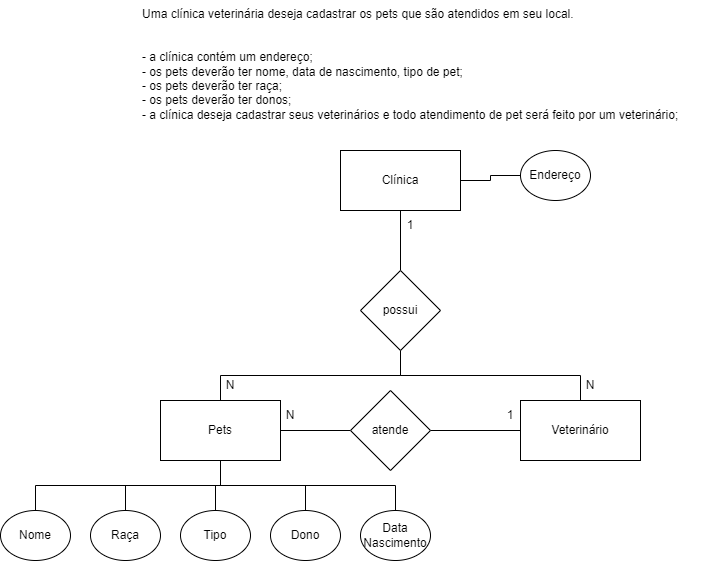

The diagram above was exported from draw.io. Its source (the exported page's mxGraphModel, read from the mxfile embedded in the PNG):
<mxGraphModel dx="874" dy="2759" grid="1" gridSize="10" guides="1" tooltips="1" connect="1" arrows="1" fold="1" page="1" pageScale="1" pageWidth="827" pageHeight="1169" math="0" shadow="0">
  <root>
    <mxCell id="0" />
    <mxCell id="1" parent="0" />
    <mxCell id="bfbSbEPTRADHffgOek4O-1" value="Uma clínica veterinária deseja cadastrar os pets que são atendidos em seu local.&#10;&#10;&#10;- a clínica contém um endereço;&#10;- os pets deverão ter nome, data de nascimento, tipo de pet;&#10;- os pets deverão ter raça;&#10;- os pets deverão ter donos;&#10;- a clínica deseja cadastrar seus veterinários e todo atendimento de pet será feito por um veterinário;" style="text;whiteSpace=wrap;" parent="1" vertex="1">
      <mxGeometry x="140" y="-2330" width="560" height="150" as="geometry" />
    </mxCell>
    <mxCell id="bfbSbEPTRADHffgOek4O-6" style="edgeStyle=orthogonalEdgeStyle;rounded=0;orthogonalLoop=1;jettySize=auto;html=1;entryX=0.5;entryY=0;entryDx=0;entryDy=0;endArrow=none;endFill=0;" parent="1" source="bfbSbEPTRADHffgOek4O-2" target="bfbSbEPTRADHffgOek4O-5" edge="1">
      <mxGeometry relative="1" as="geometry" />
    </mxCell>
    <mxCell id="bfbSbEPTRADHffgOek4O-28" style="edgeStyle=orthogonalEdgeStyle;rounded=0;orthogonalLoop=1;jettySize=auto;html=1;entryX=0;entryY=0.5;entryDx=0;entryDy=0;endArrow=none;endFill=0;" parent="1" source="bfbSbEPTRADHffgOek4O-2" target="bfbSbEPTRADHffgOek4O-27" edge="1">
      <mxGeometry relative="1" as="geometry" />
    </mxCell>
    <mxCell id="bfbSbEPTRADHffgOek4O-2" value="Clínica" style="rounded=0;whiteSpace=wrap;html=1;" parent="1" vertex="1">
      <mxGeometry x="340" y="-2180" width="120" height="60" as="geometry" />
    </mxCell>
    <mxCell id="bfbSbEPTRADHffgOek4O-14" style="edgeStyle=orthogonalEdgeStyle;rounded=0;orthogonalLoop=1;jettySize=auto;html=1;entryX=0.5;entryY=0;entryDx=0;entryDy=0;exitX=0.5;exitY=1;exitDx=0;exitDy=0;endArrow=none;endFill=0;" parent="1" source="bfbSbEPTRADHffgOek4O-3" target="bfbSbEPTRADHffgOek4O-9" edge="1">
      <mxGeometry relative="1" as="geometry" />
    </mxCell>
    <mxCell id="bfbSbEPTRADHffgOek4O-15" style="edgeStyle=orthogonalEdgeStyle;rounded=0;orthogonalLoop=1;jettySize=auto;html=1;entryX=0.5;entryY=0;entryDx=0;entryDy=0;endArrow=none;endFill=0;" parent="1" source="bfbSbEPTRADHffgOek4O-3" target="bfbSbEPTRADHffgOek4O-10" edge="1">
      <mxGeometry relative="1" as="geometry" />
    </mxCell>
    <mxCell id="bfbSbEPTRADHffgOek4O-16" style="edgeStyle=orthogonalEdgeStyle;rounded=0;orthogonalLoop=1;jettySize=auto;html=1;entryX=0.5;entryY=0;entryDx=0;entryDy=0;endArrow=none;endFill=0;" parent="1" source="bfbSbEPTRADHffgOek4O-3" target="bfbSbEPTRADHffgOek4O-11" edge="1">
      <mxGeometry relative="1" as="geometry" />
    </mxCell>
    <mxCell id="bfbSbEPTRADHffgOek4O-17" style="edgeStyle=orthogonalEdgeStyle;rounded=0;orthogonalLoop=1;jettySize=auto;html=1;entryX=0.5;entryY=0;entryDx=0;entryDy=0;endArrow=none;endFill=0;" parent="1" source="bfbSbEPTRADHffgOek4O-3" target="bfbSbEPTRADHffgOek4O-12" edge="1">
      <mxGeometry relative="1" as="geometry" />
    </mxCell>
    <mxCell id="bfbSbEPTRADHffgOek4O-18" style="edgeStyle=orthogonalEdgeStyle;rounded=0;orthogonalLoop=1;jettySize=auto;html=1;entryX=0.5;entryY=0;entryDx=0;entryDy=0;exitX=0.5;exitY=1;exitDx=0;exitDy=0;endArrow=none;endFill=0;" parent="1" source="bfbSbEPTRADHffgOek4O-3" target="bfbSbEPTRADHffgOek4O-13" edge="1">
      <mxGeometry relative="1" as="geometry" />
    </mxCell>
    <mxCell id="bfbSbEPTRADHffgOek4O-3" value="Pets" style="rounded=0;whiteSpace=wrap;html=1;" parent="1" vertex="1">
      <mxGeometry x="160" y="-1930" width="120" height="60" as="geometry" />
    </mxCell>
    <mxCell id="bfbSbEPTRADHffgOek4O-20" style="edgeStyle=orthogonalEdgeStyle;rounded=0;orthogonalLoop=1;jettySize=auto;html=1;entryX=1;entryY=0.5;entryDx=0;entryDy=0;endArrow=none;endFill=0;" parent="1" source="bfbSbEPTRADHffgOek4O-4" target="bfbSbEPTRADHffgOek4O-19" edge="1">
      <mxGeometry relative="1" as="geometry" />
    </mxCell>
    <mxCell id="bfbSbEPTRADHffgOek4O-4" value="Veterinário" style="rounded=0;whiteSpace=wrap;html=1;" parent="1" vertex="1">
      <mxGeometry x="520" y="-1930" width="120" height="60" as="geometry" />
    </mxCell>
    <mxCell id="bfbSbEPTRADHffgOek4O-7" style="edgeStyle=orthogonalEdgeStyle;rounded=0;orthogonalLoop=1;jettySize=auto;html=1;entryX=0.5;entryY=0;entryDx=0;entryDy=0;exitX=0.5;exitY=1;exitDx=0;exitDy=0;endArrow=none;endFill=0;" parent="1" source="bfbSbEPTRADHffgOek4O-5" target="bfbSbEPTRADHffgOek4O-3" edge="1">
      <mxGeometry relative="1" as="geometry" />
    </mxCell>
    <mxCell id="bfbSbEPTRADHffgOek4O-8" style="edgeStyle=orthogonalEdgeStyle;rounded=0;orthogonalLoop=1;jettySize=auto;html=1;entryX=0.5;entryY=0;entryDx=0;entryDy=0;exitX=0.5;exitY=1;exitDx=0;exitDy=0;endArrow=none;endFill=0;" parent="1" source="bfbSbEPTRADHffgOek4O-5" target="bfbSbEPTRADHffgOek4O-4" edge="1">
      <mxGeometry relative="1" as="geometry" />
    </mxCell>
    <mxCell id="bfbSbEPTRADHffgOek4O-5" value="possui" style="rhombus;whiteSpace=wrap;html=1;" parent="1" vertex="1">
      <mxGeometry x="360" y="-2060" width="80" height="80" as="geometry" />
    </mxCell>
    <mxCell id="bfbSbEPTRADHffgOek4O-9" value="Nome" style="ellipse;whiteSpace=wrap;html=1;" parent="1" vertex="1">
      <mxGeometry y="-1820" width="70" height="50" as="geometry" />
    </mxCell>
    <mxCell id="bfbSbEPTRADHffgOek4O-10" value="Raça" style="ellipse;whiteSpace=wrap;html=1;" parent="1" vertex="1">
      <mxGeometry x="90" y="-1820" width="70" height="50" as="geometry" />
    </mxCell>
    <mxCell id="bfbSbEPTRADHffgOek4O-11" value="Tipo" style="ellipse;whiteSpace=wrap;html=1;" parent="1" vertex="1">
      <mxGeometry x="180" y="-1820" width="70" height="50" as="geometry" />
    </mxCell>
    <mxCell id="bfbSbEPTRADHffgOek4O-12" value="Dono" style="ellipse;whiteSpace=wrap;html=1;" parent="1" vertex="1">
      <mxGeometry x="270" y="-1820" width="70" height="50" as="geometry" />
    </mxCell>
    <mxCell id="bfbSbEPTRADHffgOek4O-13" value="Data Nascimento" style="ellipse;whiteSpace=wrap;html=1;" parent="1" vertex="1">
      <mxGeometry x="360" y="-1820" width="70" height="50" as="geometry" />
    </mxCell>
    <mxCell id="bfbSbEPTRADHffgOek4O-21" style="edgeStyle=orthogonalEdgeStyle;rounded=0;orthogonalLoop=1;jettySize=auto;html=1;entryX=1;entryY=0.5;entryDx=0;entryDy=0;endArrow=none;endFill=0;" parent="1" source="bfbSbEPTRADHffgOek4O-19" target="bfbSbEPTRADHffgOek4O-3" edge="1">
      <mxGeometry relative="1" as="geometry" />
    </mxCell>
    <mxCell id="bfbSbEPTRADHffgOek4O-19" value="atende" style="rhombus;whiteSpace=wrap;html=1;" parent="1" vertex="1">
      <mxGeometry x="350" y="-1940" width="80" height="80" as="geometry" />
    </mxCell>
    <mxCell id="bfbSbEPTRADHffgOek4O-22" value="1" style="text;html=1;strokeColor=none;fillColor=none;align=center;verticalAlign=middle;whiteSpace=wrap;rounded=0;" parent="1" vertex="1">
      <mxGeometry x="400" y="-2120" width="20" height="30" as="geometry" />
    </mxCell>
    <mxCell id="bfbSbEPTRADHffgOek4O-23" value="N" style="text;html=1;strokeColor=none;fillColor=none;align=center;verticalAlign=middle;whiteSpace=wrap;rounded=0;" parent="1" vertex="1">
      <mxGeometry x="580" y="-1960" width="20" height="30" as="geometry" />
    </mxCell>
    <mxCell id="bfbSbEPTRADHffgOek4O-24" value="N" style="text;html=1;strokeColor=none;fillColor=none;align=center;verticalAlign=middle;whiteSpace=wrap;rounded=0;" parent="1" vertex="1">
      <mxGeometry x="220" y="-1960" width="20" height="30" as="geometry" />
    </mxCell>
    <mxCell id="bfbSbEPTRADHffgOek4O-25" value="N" style="text;html=1;strokeColor=none;fillColor=none;align=center;verticalAlign=middle;whiteSpace=wrap;rounded=0;" parent="1" vertex="1">
      <mxGeometry x="280" y="-1930" width="20" height="30" as="geometry" />
    </mxCell>
    <mxCell id="bfbSbEPTRADHffgOek4O-26" value="1" style="text;html=1;strokeColor=none;fillColor=none;align=center;verticalAlign=middle;whiteSpace=wrap;rounded=0;" parent="1" vertex="1">
      <mxGeometry x="500" y="-1930" width="20" height="30" as="geometry" />
    </mxCell>
    <mxCell id="bfbSbEPTRADHffgOek4O-27" value="Endereço" style="ellipse;whiteSpace=wrap;html=1;" parent="1" vertex="1">
      <mxGeometry x="520" y="-2180" width="70" height="50" as="geometry" />
    </mxCell>
  </root>
</mxGraphModel>